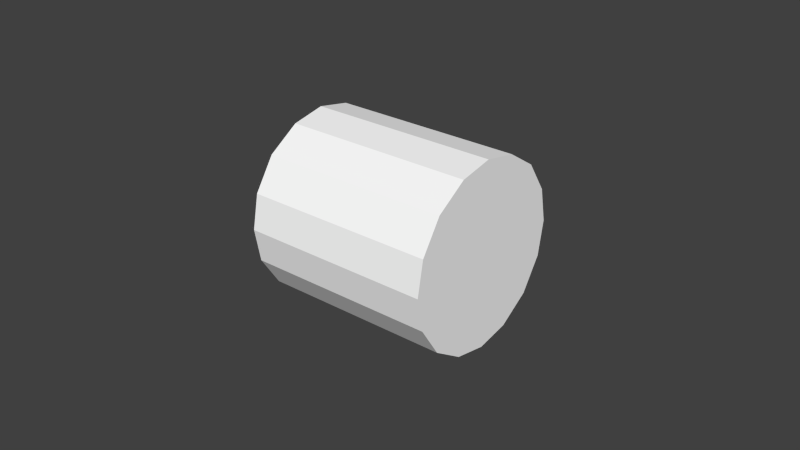 # Source: lamp6.blend  (saved by Blender 2.73.0; exported with 4.5.12 LTS)
import bpy
from mathutils import Matrix  # noqa: F401  (used for matrix-valued properties, if any)

bpy.ops.wm.read_factory_settings(use_empty=True)
scene = bpy.context.scene
scene.name = 'Scene'

# ---- collections
col_collection_1 = bpy.data.collections.new('Collection 1'); scene.collection.children.link(col_collection_1)

# ---- materials (node trees are filled in below, after node groups)
mat_mat0 = bpy.data.materials.new('mat0')
mat_mat0.alpha_threshold = 0.0
mat_mat0.use_transparent_shadow = False
mat_mat0.diffuse_color = (1.0, 1.0, 1.0, 1.0)
mat_mat0.roughness = 0.5

# ---- material node trees

# ---- world
world_world = bpy.data.worlds.new('World'); scene.world = world_world
world_world.color = (0.05088, 0.05088, 0.05088)
world_world.use_sun_shadow = False
world_world.sun_shadow_jitter_overblur = 0.0
world_world.cycles.sampling_method = 'MANUAL'
world_world.cycles.sample_map_resolution = 256

# ---- meshes
me_obj_000001 = bpy.data.meshes.new('Obj_000001')
me_obj_000001.from_pydata([(3.156, -0.295, 1.475), (3.156, -0.2743, 1.366), (3.156, -0.2086, 1.266), (3.156, -0.1086, 1.201), (3.156, 6.836e-08, 1.18), (3.156, 0.1086, 1.201), (3.156, 0.2086, 1.266), (3.156, 0.2743, 1.366), (3.156, 0.295, 1.475), (3.156, 0.2743, 1.584), (3.156, 0.2086, 1.684), (3.156, 0.1086, 1.749), (3.156, 6.836e-08, 1.77), (3.156, -0.1086, 1.749), (3.156, -0.2086, 1.684), (3.156, -0.2743, 1.584), (2.546, -0.295, 1.475), (3.156, -0.295, 1.475), (2.546, -0.2743, 1.366), (3.156, -0.2743, 1.366), (2.546, -0.2086, 1.266), (3.156, -0.2086, 1.266), (2.546, -0.1086, 1.201), (3.156, -0.1086, 1.201), (2.546, 6.836e-08, 1.18), (3.156, 6.836e-08, 1.18), (2.546, 0.1086, 1.201), (3.156, 0.1086, 1.201), (2.546, 0.2086, 1.266), (3.156, 0.2086, 1.266), (2.546, 0.2743, 1.366), (3.156, 0.2743, 1.366), (2.546, 0.295, 1.475), (3.156, 0.295, 1.475), (2.546, 0.2743, 1.584), (3.156, 0.2743, 1.584), (2.546, 0.2086, 1.684), (3.156, 0.2086, 1.684), (2.546, 0.1086, 1.749), (3.156, 0.1086, 1.749), (2.546, 6.836e-08, 1.77), (3.156, 6.836e-08, 1.77), (2.546, -0.1086, 1.749), (3.156, -0.1086, 1.749), (2.546, -0.2086, 1.684), (3.156, -0.2086, 1.684), (2.546, -0.2743, 1.584), (3.156, -0.2743, 1.584), (2.546, -0.295, 1.475), (3.156, -0.295, 1.475)], [], [(2, 14, 15), (2, 15, 1), (2, 3, 4), (2, 8, 14), (15, 0, 1), (14, 12, 13), (4, 8, 2), (8, 5, 6), (6, 7, 8), (14, 8, 12), (11, 12, 8), (8, 10, 11), (8, 9, 10), (5, 8, 4), (18, 19, 17), (18, 17, 16), (22, 23, 21), (22, 21, 20), (20, 21, 19), (20, 19, 18), (26, 27, 25), (26, 25, 24), (30, 31, 29), (30, 29, 28), (28, 29, 27), (28, 27, 26), (24, 25, 23), (24, 23, 22), (32, 33, 31), (32, 31, 30), (36, 37, 35), (36, 35, 34), (40, 41, 39), (40, 39, 38), (38, 39, 37), (38, 37, 36), (44, 45, 43), (44, 43, 42), (48, 49, 47), (48, 47, 46), (46, 47, 45), (46, 45, 44), (42, 43, 41), (42, 41, 40), (34, 35, 33), (34, 33, 32)])
_uv = me_obj_000001.uv_layers.new(name='UVMap')
_uv.uv.foreach_set('vector', [0.0467, 0.04692, 0.0467, 0.2735, 0.0112, 0.2192, 0.0467, 0.04692, 0.0112, 0.2192, 0.0112, 0.1012, 0.0467, 0.04692, 0.1008, 0.01125, 0.1595, 0.0, 0.0467, 0.04692, 0.3189, 0.1602, 0.0467, 0.2735, 0.0112, 0.2192, 0.0, 0.1602, 0.0112, 0.1012, 0.0467, 0.2735, 0.1595, 0.3204, 0.1008, 0.3091, 0.1595, 0.0, 0.3189, 0.1602, 0.0467, 0.04692, 0.3189, 0.1602, 0.2181, 0.01125, 0.2722, 0.04692, 0.2722, 0.04692, 0.3077, 0.1012, 0.3189, 0.1602, 0.0467, 0.2735, 0.3189, 0.1602, 0.1595, 0.3204, 0.2181, 0.3091, 0.1595, 0.3204, 0.3189, 0.1602, 0.3189, 0.1602, 0.2722, 0.2735, 0.2181, 0.3091, 0.3189, 0.1602, 0.3077, 0.2192, 0.2722, 0.2735, 0.2181, 0.01125, 0.3189, 0.1602, 0.1595, 0.0, 0.6501, 0.06241, 0.3204, 0.06241, 0.3204, 0.0, 0.6501, 0.06241, 0.3204, 0.0, 0.6501, 0.0, 0.6501, 0.1872, 0.3204, 0.1872, 0.3204, 0.1248, 0.6501, 0.1872, 0.3204, 0.1248, 0.6501, 0.1248, 0.6501, 0.1248, 0.3204, 0.1248, 0.3204, 0.06241, 0.6501, 0.1248, 0.3204, 0.06241, 0.6501, 0.06241, 0.6501, 0.312, 0.3204, 0.312, 0.3204, 0.2496, 0.6501, 0.312, 0.3204, 0.2496, 0.6501, 0.2496, 0.6501, 0.4369, 0.3204, 0.4369, 0.3204, 0.3745, 0.6501, 0.4369, 0.3204, 0.3745, 0.6501, 0.3745, 0.6501, 0.3745, 0.3204, 0.3745, 0.3204, 0.312, 0.6501, 0.3745, 0.3204, 0.312, 0.6501, 0.312, 0.6501, 0.2496, 0.3204, 0.2496, 0.3204, 0.1872, 0.6501, 0.2496, 0.3204, 0.1872, 0.6501, 0.1872, 0.6501, 0.4993, 0.3204, 0.4993, 0.3204, 0.4369, 0.6501, 0.4993, 0.3204, 0.4369, 0.6501, 0.4369, 0.6501, 0.6241, 0.3204, 0.6241, 0.3204, 0.5617, 0.6501, 0.6241, 0.3204, 0.5617, 0.6501, 0.5617, 0.6501, 0.7489, 0.3204, 0.7489, 0.3204, 0.6865, 0.6501, 0.7489, 0.3204, 0.6865, 0.6501, 0.6865, 0.6501, 0.6865, 0.3204, 0.6865, 0.3204, 0.6241, 0.6501, 0.6865, 0.3204, 0.6241, 0.6501, 0.6241, 0.6501, 0.8737, 0.3204, 0.8737, 0.3204, 0.8113, 0.6501, 0.8737, 0.3204, 0.8113, 0.6501, 0.8113, 0.6501, 0.9985, 0.3204, 0.9985, 0.3204, 0.9361, 0.6501, 0.9985, 0.3204, 0.9361, 0.6501, 0.9361, 0.6501, 0.9361, 0.3204, 0.9361, 0.3204, 0.8737, 0.6501, 0.9361, 0.3204, 0.8737, 0.6501, 0.8737, 0.6501, 0.8113, 0.3204, 0.8113, 0.3204, 0.7489, 0.6501, 0.8113, 0.3204, 0.7489, 0.6501, 0.7489, 0.6501, 0.5617, 0.3204, 0.5617, 0.3204, 0.4993, 0.6501, 0.5617, 0.3204, 0.4993, 0.6501, 0.4993])
me_obj_000001.materials.append(mat_mat0)
me_obj_000001.use_remesh_preserve_volume = False
me_obj_000001.use_remesh_preserve_attributes = False
me_obj_000001.use_mirror_vertex_groups = False
me_obj_000001.update()

# ---- objects
ob_obj_000001 = bpy.data.objects.new('Obj_000001', me_obj_000001)

# ---- transforms, parenting, visibility, modifiers, constraints
ob_obj_000001.location = (0.0, 0.0, 0.0)
ob_obj_000001.scale = (0.1, 0.1, 0.1)
ob_obj_000001.lineart.crease_threshold = 0.0

# ---- collection membership
col_collection_1.objects.link(ob_obj_000001)

# ---- scene / render settings (as saved in the file)
scene.frame_start = 1; scene.frame_end = 250; scene.frame_set(1)
scene.render.engine = 'BLENDER_EEVEE_NEXT'
scene.render.resolution_percentage = 50
scene.render.dither_intensity = 0.0
scene.cycles.use_denoising = False
scene.cycles.samples = 10
scene.cycles.sampling_pattern = 'TABULATED_SOBOL'
scene.cycles.light_sampling_threshold = 0.0
scene.cycles.use_adaptive_sampling = False
scene.cycles.use_light_tree = False
scene.cycles.blur_glossy = 0.0
scene.cycles.pixel_filter_type = 'GAUSSIAN'
scene.cycles.sample_clamp_indirect = 0.0
scene.view_settings.view_transform = 'Standard'
bpy.context.view_layer.update()

# ---- added for rendering (the .blend has no active camera and no usable light): camera, sun
cam_auto = bpy.data.cameras.new('AutoCamera')
cam_auto.lens = 50.0
cam_auto.sensor_width = 36.0
cam_auto.clip_end = 1000.0
ob_auto_camera = bpy.data.objects.new('AutoCamera', cam_auto)
scene.collection.objects.link(ob_auto_camera)
ob_auto_camera.location = (0.470107, -0.222054, 0.295536)
ob_auto_camera.rotation_euler = (1.09748, -7.21219e-08, 0.694738)
scene.camera = ob_auto_camera
light_auto_sun = bpy.data.lights.new('AutoSun', 'SUN')
light_auto_sun.energy = 3.0
light_auto_sun.angle = 0.0523599
ob_auto_sun = bpy.data.objects.new('AutoSun', light_auto_sun)
scene.collection.objects.link(ob_auto_sun)
ob_auto_sun.rotation_euler = (0.872665, 0.174533, 0.523599)
bpy.context.view_layer.update()
